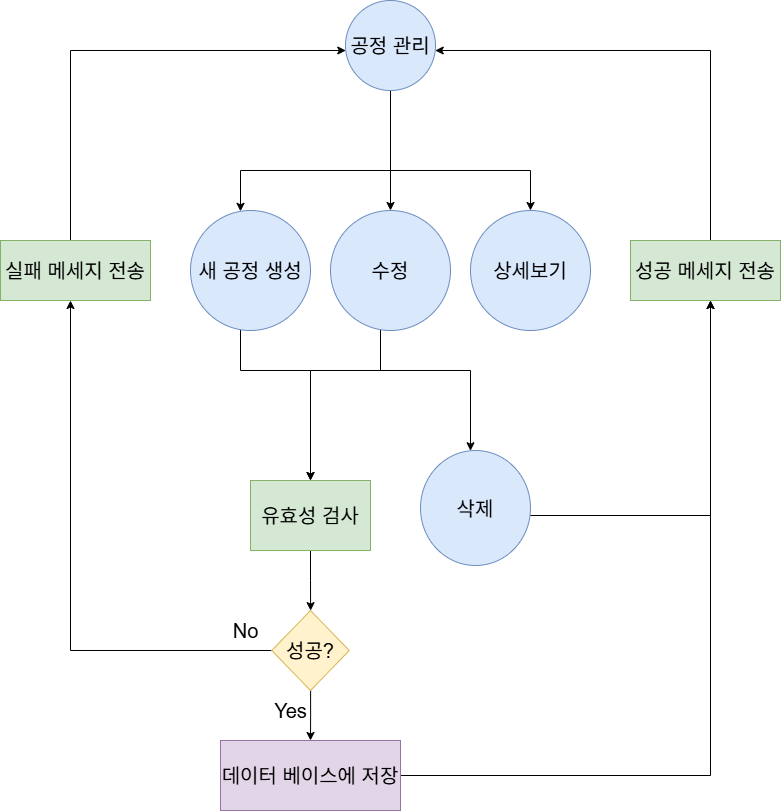

The diagram above was exported from draw.io. Its source (the exported page's mxGraphModel, read from the mxfile embedded in the PNG):
<mxGraphModel dx="2253" dy="751" grid="1" gridSize="10" guides="1" tooltips="1" connect="1" arrows="1" fold="1" page="1" pageScale="1" pageWidth="827" pageHeight="1169" math="0" shadow="0">
  <root>
    <mxCell id="0" />
    <mxCell id="1" parent="0" />
    <mxCell id="jV8Q9i4upCaSw7ZtxpSg-78" value="" style="edgeStyle=orthogonalEdgeStyle;rounded=0;orthogonalLoop=1;jettySize=auto;html=1;fontSize=20;" parent="1" source="jV8Q9i4upCaSw7ZtxpSg-32" target="jV8Q9i4upCaSw7ZtxpSg-77" edge="1">
      <mxGeometry relative="1" as="geometry">
        <Array as="points">
          <mxPoint x="320" y="360" />
          <mxPoint x="320" y="360" />
        </Array>
      </mxGeometry>
    </mxCell>
    <mxCell id="jV8Q9i4upCaSw7ZtxpSg-81" value="" style="edgeStyle=orthogonalEdgeStyle;rounded=0;orthogonalLoop=1;jettySize=auto;html=1;fontSize=20;" parent="1" source="jV8Q9i4upCaSw7ZtxpSg-32" target="jV8Q9i4upCaSw7ZtxpSg-80" edge="1">
      <mxGeometry relative="1" as="geometry">
        <Array as="points">
          <mxPoint x="320" y="400" />
          <mxPoint x="170" y="400" />
        </Array>
      </mxGeometry>
    </mxCell>
    <mxCell id="jV8Q9i4upCaSw7ZtxpSg-83" value="" style="edgeStyle=orthogonalEdgeStyle;rounded=0;orthogonalLoop=1;jettySize=auto;html=1;fontSize=20;" parent="1" source="jV8Q9i4upCaSw7ZtxpSg-32" target="jV8Q9i4upCaSw7ZtxpSg-82" edge="1">
      <mxGeometry relative="1" as="geometry">
        <Array as="points">
          <mxPoint x="320" y="400" />
          <mxPoint x="460" y="400" />
        </Array>
      </mxGeometry>
    </mxCell>
    <mxCell id="jV8Q9i4upCaSw7ZtxpSg-32" value="공정 관리" style="ellipse;whiteSpace=wrap;html=1;fontSize=20;fillColor=#dae8fc;strokeColor=#6c8ebf;" parent="1" vertex="1">
      <mxGeometry x="275" y="230" width="90" height="90" as="geometry" />
    </mxCell>
    <mxCell id="jV8Q9i4upCaSw7ZtxpSg-86" value="" style="edgeStyle=orthogonalEdgeStyle;rounded=0;orthogonalLoop=1;jettySize=auto;html=1;fontSize=20;" parent="1" source="jV8Q9i4upCaSw7ZtxpSg-77" target="jV8Q9i4upCaSw7ZtxpSg-85" edge="1">
      <mxGeometry relative="1" as="geometry">
        <Array as="points">
          <mxPoint x="310" y="600" />
          <mxPoint x="400" y="600" />
        </Array>
      </mxGeometry>
    </mxCell>
    <mxCell id="jV8Q9i4upCaSw7ZtxpSg-92" style="edgeStyle=orthogonalEdgeStyle;rounded=0;orthogonalLoop=1;jettySize=auto;html=1;fontSize=20;" parent="1" source="jV8Q9i4upCaSw7ZtxpSg-77" target="jV8Q9i4upCaSw7ZtxpSg-90" edge="1">
      <mxGeometry relative="1" as="geometry">
        <Array as="points">
          <mxPoint x="310" y="600" />
          <mxPoint x="240" y="600" />
        </Array>
      </mxGeometry>
    </mxCell>
    <mxCell id="jV8Q9i4upCaSw7ZtxpSg-77" value="수정" style="ellipse;whiteSpace=wrap;html=1;fontSize=20;fillColor=#dae8fc;strokeColor=#6c8ebf;" parent="1" vertex="1">
      <mxGeometry x="260" y="440" width="120" height="120" as="geometry" />
    </mxCell>
    <mxCell id="jV8Q9i4upCaSw7ZtxpSg-91" style="edgeStyle=orthogonalEdgeStyle;rounded=0;orthogonalLoop=1;jettySize=auto;html=1;fontSize=20;" parent="1" source="jV8Q9i4upCaSw7ZtxpSg-80" target="jV8Q9i4upCaSw7ZtxpSg-90" edge="1">
      <mxGeometry relative="1" as="geometry">
        <Array as="points">
          <mxPoint x="170" y="600" />
          <mxPoint x="240" y="600" />
        </Array>
      </mxGeometry>
    </mxCell>
    <mxCell id="jV8Q9i4upCaSw7ZtxpSg-80" value="새 공정 생성" style="ellipse;whiteSpace=wrap;html=1;fontSize=20;fillColor=#dae8fc;strokeColor=#6c8ebf;" parent="1" vertex="1">
      <mxGeometry x="120" y="440" width="120" height="120" as="geometry" />
    </mxCell>
    <mxCell id="jV8Q9i4upCaSw7ZtxpSg-82" value="상세보기" style="ellipse;whiteSpace=wrap;html=1;fontSize=20;fillColor=#dae8fc;strokeColor=#6c8ebf;" parent="1" vertex="1">
      <mxGeometry x="400" y="440" width="120" height="120" as="geometry" />
    </mxCell>
    <mxCell id="jV8Q9i4upCaSw7ZtxpSg-107" style="edgeStyle=orthogonalEdgeStyle;rounded=0;orthogonalLoop=1;jettySize=auto;html=1;fontSize=20;" parent="1" source="jV8Q9i4upCaSw7ZtxpSg-85" target="jV8Q9i4upCaSw7ZtxpSg-97" edge="1">
      <mxGeometry relative="1" as="geometry">
        <Array as="points">
          <mxPoint x="640" y="745" />
        </Array>
      </mxGeometry>
    </mxCell>
    <mxCell id="jV8Q9i4upCaSw7ZtxpSg-85" value="삭제" style="ellipse;whiteSpace=wrap;html=1;fontSize=20;fillColor=#dae8fc;strokeColor=#6c8ebf;" parent="1" vertex="1">
      <mxGeometry x="350" y="680" width="110" height="115" as="geometry" />
    </mxCell>
    <mxCell id="jV8Q9i4upCaSw7ZtxpSg-105" style="edgeStyle=orthogonalEdgeStyle;rounded=0;orthogonalLoop=1;jettySize=auto;html=1;exitX=1;exitY=0.5;exitDx=0;exitDy=0;fontSize=20;" parent="1" source="jV8Q9i4upCaSw7ZtxpSg-87" target="jV8Q9i4upCaSw7ZtxpSg-97" edge="1">
      <mxGeometry relative="1" as="geometry">
        <Array as="points">
          <mxPoint x="640" y="1005" />
        </Array>
      </mxGeometry>
    </mxCell>
    <mxCell id="jV8Q9i4upCaSw7ZtxpSg-87" value="데이터 베이스에 저장" style="whiteSpace=wrap;html=1;fillColor=#e1d5e7;strokeColor=#9673a6;fontSize=20;" parent="1" vertex="1">
      <mxGeometry x="150" y="970" width="180" height="70" as="geometry" />
    </mxCell>
    <mxCell id="jV8Q9i4upCaSw7ZtxpSg-100" value="" style="edgeStyle=orthogonalEdgeStyle;rounded=0;orthogonalLoop=1;jettySize=auto;html=1;fontSize=20;" parent="1" source="jV8Q9i4upCaSw7ZtxpSg-90" target="jV8Q9i4upCaSw7ZtxpSg-99" edge="1">
      <mxGeometry relative="1" as="geometry" />
    </mxCell>
    <mxCell id="jV8Q9i4upCaSw7ZtxpSg-90" value="유효성 검사" style="whiteSpace=wrap;html=1;fillColor=#d5e8d4;strokeColor=#82b366;fontSize=20;" parent="1" vertex="1">
      <mxGeometry x="180" y="710" width="120" height="70" as="geometry" />
    </mxCell>
    <mxCell id="jV8Q9i4upCaSw7ZtxpSg-109" style="edgeStyle=orthogonalEdgeStyle;rounded=0;orthogonalLoop=1;jettySize=auto;html=1;fontSize=20;" parent="1" source="jV8Q9i4upCaSw7ZtxpSg-96" target="jV8Q9i4upCaSw7ZtxpSg-32" edge="1">
      <mxGeometry relative="1" as="geometry">
        <Array as="points">
          <mxPoint y="280" />
        </Array>
      </mxGeometry>
    </mxCell>
    <mxCell id="jV8Q9i4upCaSw7ZtxpSg-96" value="실패 메세지 전송" style="whiteSpace=wrap;html=1;fillColor=#d5e8d4;strokeColor=#82b366;fontSize=20;" parent="1" vertex="1">
      <mxGeometry x="-70" y="470" width="150" height="60" as="geometry" />
    </mxCell>
    <mxCell id="jV8Q9i4upCaSw7ZtxpSg-108" style="edgeStyle=orthogonalEdgeStyle;rounded=0;orthogonalLoop=1;jettySize=auto;html=1;fontSize=20;" parent="1" source="jV8Q9i4upCaSw7ZtxpSg-97" target="jV8Q9i4upCaSw7ZtxpSg-32" edge="1">
      <mxGeometry relative="1" as="geometry">
        <Array as="points">
          <mxPoint x="640" y="280" />
        </Array>
      </mxGeometry>
    </mxCell>
    <mxCell id="jV8Q9i4upCaSw7ZtxpSg-97" value="성공 메세지 전송" style="whiteSpace=wrap;html=1;fillColor=#d5e8d4;strokeColor=#82b366;fontSize=20;" parent="1" vertex="1">
      <mxGeometry x="560" y="470" width="150" height="60" as="geometry" />
    </mxCell>
    <mxCell id="jV8Q9i4upCaSw7ZtxpSg-102" value="" style="edgeStyle=orthogonalEdgeStyle;rounded=0;orthogonalLoop=1;jettySize=auto;html=1;fontSize=20;" parent="1" source="jV8Q9i4upCaSw7ZtxpSg-99" target="jV8Q9i4upCaSw7ZtxpSg-87" edge="1">
      <mxGeometry relative="1" as="geometry" />
    </mxCell>
    <mxCell id="jV8Q9i4upCaSw7ZtxpSg-104" style="edgeStyle=orthogonalEdgeStyle;rounded=0;orthogonalLoop=1;jettySize=auto;html=1;fontSize=20;" parent="1" source="jV8Q9i4upCaSw7ZtxpSg-99" target="jV8Q9i4upCaSw7ZtxpSg-96" edge="1">
      <mxGeometry relative="1" as="geometry">
        <Array as="points">
          <mxPoint y="880" />
        </Array>
      </mxGeometry>
    </mxCell>
    <mxCell id="jV8Q9i4upCaSw7ZtxpSg-99" value="성공?" style="rhombus;whiteSpace=wrap;html=1;fontSize=20;fillColor=#fff2cc;strokeColor=#d6b656;" parent="1" vertex="1">
      <mxGeometry x="201.25" y="840" width="77.5" height="80" as="geometry" />
    </mxCell>
    <mxCell id="jV8Q9i4upCaSw7ZtxpSg-110" value="Yes" style="text;html=1;align=center;verticalAlign=middle;resizable=0;points=[];autosize=1;strokeColor=none;fillColor=none;fontSize=20;" parent="1" vertex="1">
      <mxGeometry x="190" y="920" width="60" height="40" as="geometry" />
    </mxCell>
    <mxCell id="jV8Q9i4upCaSw7ZtxpSg-111" value="No" style="text;html=1;align=center;verticalAlign=middle;resizable=0;points=[];autosize=1;strokeColor=none;fillColor=none;fontSize=20;" parent="1" vertex="1">
      <mxGeometry x="150" y="840" width="50" height="40" as="geometry" />
    </mxCell>
  </root>
</mxGraphModel>